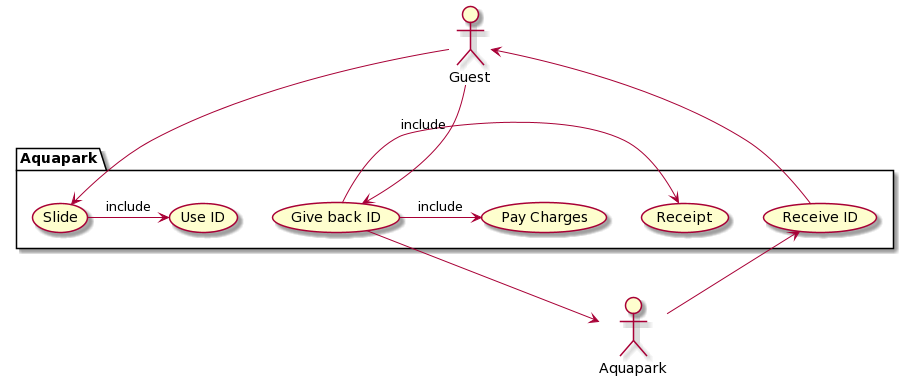

The diagram above was rendered by PlantUML. Its source (embedded in the PNG):
@startuml
actor "Guest" as g
package Aquapark {
 usecase "Receive ID" as UC1
 usecase "Slide" as UC2
 usecase "Pay Charges" as UC3
 usecase "Use ID" as UC4
 usecase "Give back ID" as UC5
 usecase "Receipt" as UC6
}
actor "Aquapark" as ap
UC1 --> g
g --> UC2
g --> UC5
UC2 -> UC4 : include
UC5 -> UC3 : include
UC5 -> UC6 : include
ap --> UC1
UC5 --> ap
@enduml